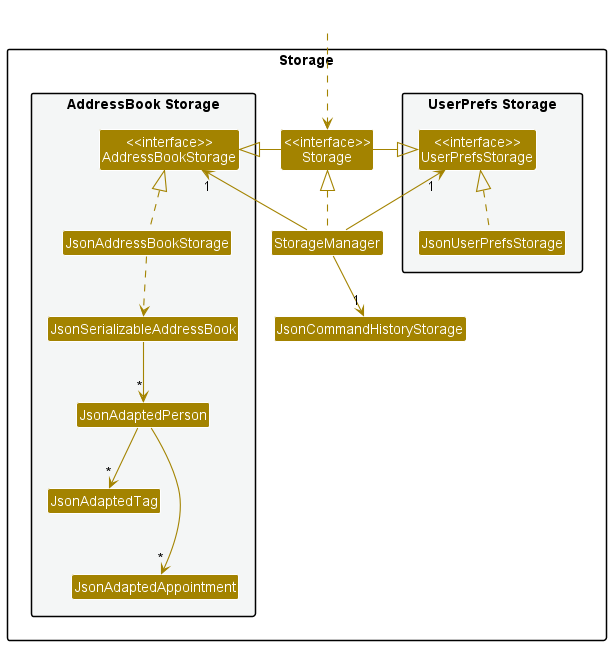

The diagram above was rendered by PlantUML. Its source (embedded in the PNG):
@startuml
!include style.puml
skinparam arrowThickness 1.1
skinparam arrowColor STORAGE_COLOR
skinparam classBackgroundColor STORAGE_COLOR

package Storage{

package "UserPrefs Storage" #F4F6F6{
Class "<<interface>>\nUserPrefsStorage" as UserPrefsStorage
Class JsonUserPrefsStorage
}

Class "<<interface>>\nStorage" as Storage
Class StorageManager

package "AddressBook Storage" #F4F6F6{
Class "<<interface>>\nAddressBookStorage" as AddressBookStorage
Class JsonAddressBookStorage
Class JsonSerializableAddressBook
Class JsonAdaptedPerson
Class JsonAdaptedTag
Class JsonAdaptedAppointment
}

Class JsonCommandHistoryStorage
}

Class HiddenOutside #FFFFFF
HiddenOutside ..> Storage

StorageManager .up.|> Storage
StorageManager -up-> "1" UserPrefsStorage
StorageManager -up-> "1" AddressBookStorage
StorageManager -down-> "1" JsonCommandHistoryStorage

Storage -left-|> UserPrefsStorage
Storage -right-|> AddressBookStorage

JsonUserPrefsStorage .up.|> UserPrefsStorage
JsonAddressBookStorage .up.|> AddressBookStorage
JsonAddressBookStorage ..> JsonSerializableAddressBook
JsonSerializableAddressBook --> "*" JsonAdaptedPerson
JsonAdaptedPerson --> "*" JsonAdaptedTag
JsonAdaptedPerson ---> "*" JsonAdaptedAppointment

@enduml